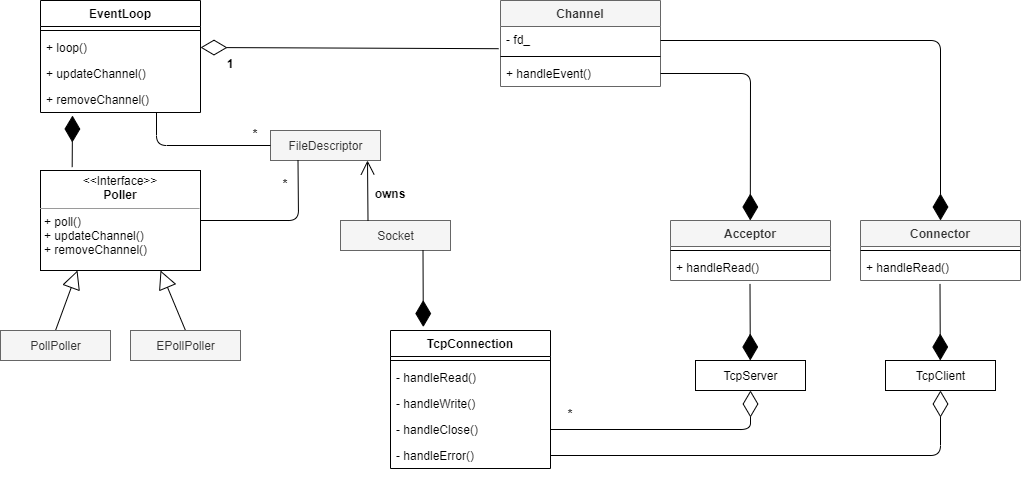

The diagram above was exported from draw.io. Its source (the exported page's mxGraphModel, read from the mxfile embedded in the PNG):
<mxGraphModel dx="1506" dy="648" grid="1" gridSize="10" guides="1" tooltips="1" connect="1" arrows="1" fold="1" page="1" pageScale="1" pageWidth="1100" pageHeight="850" background="#ffffff" math="0" shadow="0">
  <root>
    <mxCell id="0" />
    <mxCell id="1" parent="0" />
    <mxCell id="TvV1RnU6GsIYFuivrLiL-5" value="EventLoop" style="swimlane;fontStyle=1;align=center;verticalAlign=top;childLayout=stackLayout;horizontal=1;startSize=26;horizontalStack=0;resizeParent=1;resizeParentMax=0;resizeLast=0;collapsible=1;marginBottom=0;" vertex="1" parent="1">
      <mxGeometry x="90" y="160" width="160" height="112" as="geometry" />
    </mxCell>
    <mxCell id="TvV1RnU6GsIYFuivrLiL-7" value="" style="line;strokeWidth=1;fillColor=none;align=left;verticalAlign=middle;spacingTop=-1;spacingLeft=3;spacingRight=3;rotatable=0;labelPosition=right;points=[];portConstraint=eastwest;" vertex="1" parent="TvV1RnU6GsIYFuivrLiL-5">
      <mxGeometry y="26" width="160" height="8" as="geometry" />
    </mxCell>
    <mxCell id="TvV1RnU6GsIYFuivrLiL-8" value="+ loop()" style="text;strokeColor=none;fillColor=none;align=left;verticalAlign=top;spacingLeft=4;spacingRight=4;overflow=hidden;rotatable=0;points=[[0,0.5],[1,0.5]];portConstraint=eastwest;" vertex="1" parent="TvV1RnU6GsIYFuivrLiL-5">
      <mxGeometry y="34" width="160" height="26" as="geometry" />
    </mxCell>
    <mxCell id="TvV1RnU6GsIYFuivrLiL-10" value="+ updateChannel()" style="text;align=left;verticalAlign=top;spacingLeft=4;spacingRight=4;overflow=hidden;rotatable=0;points=[[0,0.5],[1,0.5]];portConstraint=eastwest;" vertex="1" parent="TvV1RnU6GsIYFuivrLiL-5">
      <mxGeometry y="60" width="160" height="26" as="geometry" />
    </mxCell>
    <mxCell id="TvV1RnU6GsIYFuivrLiL-11" value="+ removeChannel()" style="text;strokeColor=none;fillColor=none;align=left;verticalAlign=top;spacingLeft=4;spacingRight=4;overflow=hidden;rotatable=0;points=[[0,0.5],[1,0.5]];portConstraint=eastwest;" vertex="1" parent="TvV1RnU6GsIYFuivrLiL-5">
      <mxGeometry y="86" width="160" height="26" as="geometry" />
    </mxCell>
    <mxCell id="TvV1RnU6GsIYFuivrLiL-20" value="&lt;p style=&quot;margin: 0px ; margin-top: 4px ; text-align: center&quot;&gt;&amp;lt;&amp;lt;Interface&amp;gt;&amp;gt;&lt;br&gt;&lt;b&gt;Poller&lt;/b&gt;&lt;/p&gt;&lt;hr size=&quot;1&quot;&gt;&lt;p style=&quot;margin: 0px ; margin-left: 4px&quot;&gt;+ poll()&lt;/p&gt;&lt;p style=&quot;margin: 0px ; margin-left: 4px&quot;&gt;+ updateChannel()&lt;/p&gt;&lt;p style=&quot;margin: 0px ; margin-left: 4px&quot;&gt;+ removeChannel()&lt;/p&gt;" style="verticalAlign=top;align=left;overflow=fill;fontSize=12;fontFamily=Helvetica;html=1;" vertex="1" parent="1">
      <mxGeometry x="90" y="330" width="160" height="100" as="geometry" />
    </mxCell>
    <mxCell id="TvV1RnU6GsIYFuivrLiL-23" value="PollPoller" style="html=1;" vertex="1" parent="1">
      <mxGeometry x="50" y="490" width="110" height="30" as="geometry" />
    </mxCell>
    <mxCell id="TvV1RnU6GsIYFuivrLiL-24" value="EPollPoller" style="html=1;" vertex="1" parent="1">
      <mxGeometry x="180" y="490" width="110" height="30" as="geometry" />
    </mxCell>
    <mxCell id="TvV1RnU6GsIYFuivrLiL-26" value="" style="endArrow=block;endSize=16;endFill=0;html=1;exitX=0.5;exitY=0;exitDx=0;exitDy=0;entryX=0.25;entryY=1;entryDx=0;entryDy=0;" edge="1" parent="1" source="TvV1RnU6GsIYFuivrLiL-23">
      <mxGeometry width="160" relative="1" as="geometry">
        <mxPoint x="122" y="490" as="sourcePoint" />
        <mxPoint x="127" y="430" as="targetPoint" />
      </mxGeometry>
    </mxCell>
    <mxCell id="TvV1RnU6GsIYFuivrLiL-27" value="" style="endArrow=block;endSize=16;endFill=0;html=1;exitX=0.5;exitY=0;exitDx=0;exitDy=0;entryX=0.75;entryY=1;entryDx=0;entryDy=0;" edge="1" parent="1" source="TvV1RnU6GsIYFuivrLiL-24" target="TvV1RnU6GsIYFuivrLiL-20">
      <mxGeometry width="160" relative="1" as="geometry">
        <mxPoint x="107.5" y="500" as="sourcePoint" />
        <mxPoint x="140" y="440" as="targetPoint" />
      </mxGeometry>
    </mxCell>
    <mxCell id="TvV1RnU6GsIYFuivrLiL-30" value="Socket" style="html=1;fillColor=#f5f5f5;strokeColor=#666666;fontColor=#333333;" vertex="1" parent="1">
      <mxGeometry x="390" y="380" width="110" height="30" as="geometry" />
    </mxCell>
    <mxCell id="TvV1RnU6GsIYFuivrLiL-31" value="PollPoller" style="html=1;fillColor=#f5f5f5;strokeColor=#666666;fontColor=#333333;" vertex="1" parent="1">
      <mxGeometry x="50" y="490" width="110" height="30" as="geometry" />
    </mxCell>
    <mxCell id="TvV1RnU6GsIYFuivrLiL-32" value="EPollPoller" style="html=1;fillColor=#f5f5f5;strokeColor=#666666;fontColor=#333333;" vertex="1" parent="1">
      <mxGeometry x="180" y="490" width="110" height="30" as="geometry" />
    </mxCell>
    <mxCell id="TvV1RnU6GsIYFuivrLiL-33" value="FileDescriptor" style="html=1;fillColor=#f5f5f5;strokeColor=#666666;fontColor=#333333;" vertex="1" parent="1">
      <mxGeometry x="320" y="290" width="110" height="30" as="geometry" />
    </mxCell>
    <mxCell id="TvV1RnU6GsIYFuivrLiL-34" value="Channel" style="swimlane;fontStyle=1;align=center;verticalAlign=top;childLayout=stackLayout;horizontal=1;startSize=26;horizontalStack=0;resizeParent=1;resizeParentMax=0;resizeLast=0;collapsible=1;marginBottom=0;fillColor=#f5f5f5;strokeColor=#666666;fontColor=#333333;" vertex="1" parent="1">
      <mxGeometry x="550" y="160" width="160" height="86" as="geometry" />
    </mxCell>
    <mxCell id="TvV1RnU6GsIYFuivrLiL-40" value="- fd_" style="text;strokeColor=none;fillColor=none;align=left;verticalAlign=top;spacingLeft=4;spacingRight=4;overflow=hidden;rotatable=0;points=[[0,0.5],[1,0.5]];portConstraint=eastwest;" vertex="1" parent="TvV1RnU6GsIYFuivrLiL-34">
      <mxGeometry y="26" width="160" height="26" as="geometry" />
    </mxCell>
    <mxCell id="TvV1RnU6GsIYFuivrLiL-35" value="" style="line;strokeWidth=1;fillColor=none;align=left;verticalAlign=middle;spacingTop=-1;spacingLeft=3;spacingRight=3;rotatable=0;labelPosition=right;points=[];portConstraint=eastwest;" vertex="1" parent="TvV1RnU6GsIYFuivrLiL-34">
      <mxGeometry y="52" width="160" height="8" as="geometry" />
    </mxCell>
    <mxCell id="TvV1RnU6GsIYFuivrLiL-36" value="+ handleEvent()" style="text;strokeColor=none;fillColor=none;align=left;verticalAlign=top;spacingLeft=4;spacingRight=4;overflow=hidden;rotatable=0;points=[[0,0.5],[1,0.5]];portConstraint=eastwest;" vertex="1" parent="TvV1RnU6GsIYFuivrLiL-34">
      <mxGeometry y="60" width="160" height="26" as="geometry" />
    </mxCell>
    <mxCell id="TvV1RnU6GsIYFuivrLiL-41" value="TcpConnection" style="swimlane;fontStyle=1;align=center;verticalAlign=top;childLayout=stackLayout;horizontal=1;startSize=26;horizontalStack=0;resizeParent=1;resizeParentMax=0;resizeLast=0;collapsible=1;marginBottom=0;" vertex="1" parent="1">
      <mxGeometry x="440" y="490" width="160" height="138" as="geometry" />
    </mxCell>
    <mxCell id="TvV1RnU6GsIYFuivrLiL-43" value="" style="line;strokeWidth=1;fillColor=none;align=left;verticalAlign=middle;spacingTop=-1;spacingLeft=3;spacingRight=3;rotatable=0;labelPosition=right;points=[];portConstraint=eastwest;" vertex="1" parent="TvV1RnU6GsIYFuivrLiL-41">
      <mxGeometry y="26" width="160" height="8" as="geometry" />
    </mxCell>
    <mxCell id="TvV1RnU6GsIYFuivrLiL-44" value="- handleRead()" style="text;strokeColor=none;fillColor=none;align=left;verticalAlign=top;spacingLeft=4;spacingRight=4;overflow=hidden;rotatable=0;points=[[0,0.5],[1,0.5]];portConstraint=eastwest;" vertex="1" parent="TvV1RnU6GsIYFuivrLiL-41">
      <mxGeometry y="34" width="160" height="26" as="geometry" />
    </mxCell>
    <mxCell id="TvV1RnU6GsIYFuivrLiL-45" value="- handleWrite()" style="text;strokeColor=none;fillColor=none;align=left;verticalAlign=top;spacingLeft=4;spacingRight=4;overflow=hidden;rotatable=0;points=[[0,0.5],[1,0.5]];portConstraint=eastwest;" vertex="1" parent="TvV1RnU6GsIYFuivrLiL-41">
      <mxGeometry y="60" width="160" height="26" as="geometry" />
    </mxCell>
    <mxCell id="TvV1RnU6GsIYFuivrLiL-46" value="- handleClose()" style="text;strokeColor=none;fillColor=none;align=left;verticalAlign=top;spacingLeft=4;spacingRight=4;overflow=hidden;rotatable=0;points=[[0,0.5],[1,0.5]];portConstraint=eastwest;" vertex="1" parent="TvV1RnU6GsIYFuivrLiL-41">
      <mxGeometry y="86" width="160" height="26" as="geometry" />
    </mxCell>
    <mxCell id="TvV1RnU6GsIYFuivrLiL-47" value="- handleError()" style="text;strokeColor=none;fillColor=none;align=left;verticalAlign=top;spacingLeft=4;spacingRight=4;overflow=hidden;rotatable=0;points=[[0,0.5],[1,0.5]];portConstraint=eastwest;" vertex="1" parent="TvV1RnU6GsIYFuivrLiL-41">
      <mxGeometry y="112" width="160" height="26" as="geometry" />
    </mxCell>
    <mxCell id="TvV1RnU6GsIYFuivrLiL-48" value="Acceptor" style="swimlane;fontStyle=1;align=center;verticalAlign=top;childLayout=stackLayout;horizontal=1;startSize=26;horizontalStack=0;resizeParent=1;resizeParentMax=0;resizeLast=0;collapsible=1;marginBottom=0;fillColor=#f5f5f5;strokeColor=#666666;fontColor=#333333;" vertex="1" parent="1">
      <mxGeometry x="720" y="380" width="160" height="60" as="geometry" />
    </mxCell>
    <mxCell id="TvV1RnU6GsIYFuivrLiL-50" value="" style="line;strokeWidth=1;fillColor=none;align=left;verticalAlign=middle;spacingTop=-1;spacingLeft=3;spacingRight=3;rotatable=0;labelPosition=right;points=[];portConstraint=eastwest;" vertex="1" parent="TvV1RnU6GsIYFuivrLiL-48">
      <mxGeometry y="26" width="160" height="8" as="geometry" />
    </mxCell>
    <mxCell id="TvV1RnU6GsIYFuivrLiL-51" value="+ handleRead()" style="text;strokeColor=none;fillColor=none;align=left;verticalAlign=top;spacingLeft=4;spacingRight=4;overflow=hidden;rotatable=0;points=[[0,0.5],[1,0.5]];portConstraint=eastwest;" vertex="1" parent="TvV1RnU6GsIYFuivrLiL-48">
      <mxGeometry y="34" width="160" height="26" as="geometry" />
    </mxCell>
    <mxCell id="TvV1RnU6GsIYFuivrLiL-52" value="Connector" style="swimlane;fontStyle=1;align=center;verticalAlign=top;childLayout=stackLayout;horizontal=1;startSize=26;horizontalStack=0;resizeParent=1;resizeParentMax=0;resizeLast=0;collapsible=1;marginBottom=0;fillColor=#f5f5f5;strokeColor=#666666;fontColor=#333333;" vertex="1" parent="1">
      <mxGeometry x="910" y="380" width="160" height="60" as="geometry" />
    </mxCell>
    <mxCell id="TvV1RnU6GsIYFuivrLiL-53" value="" style="line;strokeWidth=1;fillColor=none;align=left;verticalAlign=middle;spacingTop=-1;spacingLeft=3;spacingRight=3;rotatable=0;labelPosition=right;points=[];portConstraint=eastwest;" vertex="1" parent="TvV1RnU6GsIYFuivrLiL-52">
      <mxGeometry y="26" width="160" height="8" as="geometry" />
    </mxCell>
    <mxCell id="TvV1RnU6GsIYFuivrLiL-54" value="+ handleRead()" style="text;strokeColor=none;fillColor=none;align=left;verticalAlign=top;spacingLeft=4;spacingRight=4;overflow=hidden;rotatable=0;points=[[0,0.5],[1,0.5]];portConstraint=eastwest;" vertex="1" parent="TvV1RnU6GsIYFuivrLiL-52">
      <mxGeometry y="34" width="160" height="26" as="geometry" />
    </mxCell>
    <mxCell id="TvV1RnU6GsIYFuivrLiL-55" value="TcpServer" style="html=1;" vertex="1" parent="1">
      <mxGeometry x="745" y="520" width="110" height="30" as="geometry" />
    </mxCell>
    <mxCell id="TvV1RnU6GsIYFuivrLiL-56" value="TcpClient" style="html=1;" vertex="1" parent="1">
      <mxGeometry x="935" y="520" width="110" height="30" as="geometry" />
    </mxCell>
    <mxCell id="TvV1RnU6GsIYFuivrLiL-57" value="" style="endArrow=diamondThin;endFill=0;endSize=24;html=1;entryX=1;entryY=0.5;entryDx=0;entryDy=0;exitX=-0.012;exitY=0.854;exitDx=0;exitDy=0;exitPerimeter=0;" edge="1" parent="1" source="TvV1RnU6GsIYFuivrLiL-40" target="TvV1RnU6GsIYFuivrLiL-8">
      <mxGeometry width="160" relative="1" as="geometry">
        <mxPoint x="300" y="202.5" as="sourcePoint" />
        <mxPoint x="460" y="202.5" as="targetPoint" />
      </mxGeometry>
    </mxCell>
    <mxCell id="TvV1RnU6GsIYFuivrLiL-59" value="1" style="text;align=center;fontStyle=1;verticalAlign=middle;spacingLeft=3;spacingRight=3;strokeColor=none;rotatable=0;points=[[0,0.5],[1,0.5]];portConstraint=eastwest;" vertex="1" parent="1">
      <mxGeometry x="270" y="210" width="20" height="26" as="geometry" />
    </mxCell>
    <mxCell id="TvV1RnU6GsIYFuivrLiL-62" value="" style="endArrow=none;startArrow=none;endFill=0;startFill=0;endSize=8;html=1;verticalAlign=bottom;labelBackgroundColor=none;strokeWidth=1;entryX=0;entryY=0.5;entryDx=0;entryDy=0;" edge="1" parent="1" target="TvV1RnU6GsIYFuivrLiL-33">
      <mxGeometry width="160" relative="1" as="geometry">
        <mxPoint x="206" y="272" as="sourcePoint" />
        <mxPoint x="520" y="350" as="targetPoint" />
        <Array as="points">
          <mxPoint x="206" y="305" />
        </Array>
      </mxGeometry>
    </mxCell>
    <mxCell id="TvV1RnU6GsIYFuivrLiL-63" value="" style="endArrow=none;startArrow=none;endFill=0;startFill=0;endSize=8;html=1;verticalAlign=bottom;labelBackgroundColor=none;strokeWidth=1;exitX=1;exitY=0.5;exitDx=0;exitDy=0;entryX=0.25;entryY=1;entryDx=0;entryDy=0;" edge="1" parent="1" source="TvV1RnU6GsIYFuivrLiL-20" target="TvV1RnU6GsIYFuivrLiL-33">
      <mxGeometry width="160" relative="1" as="geometry">
        <mxPoint x="360" y="350" as="sourcePoint" />
        <mxPoint x="520" y="350" as="targetPoint" />
        <Array as="points">
          <mxPoint x="348" y="380" />
        </Array>
      </mxGeometry>
    </mxCell>
    <mxCell id="TvV1RnU6GsIYFuivrLiL-64" value="" style="endArrow=open;endFill=1;endSize=12;html=1;strokeWidth=1;exitX=0.25;exitY=0;exitDx=0;exitDy=0;" edge="1" parent="1" source="TvV1RnU6GsIYFuivrLiL-30">
      <mxGeometry width="160" relative="1" as="geometry">
        <mxPoint x="360" y="350" as="sourcePoint" />
        <mxPoint x="417" y="320" as="targetPoint" />
      </mxGeometry>
    </mxCell>
    <mxCell id="TvV1RnU6GsIYFuivrLiL-65" value="owns" style="text;align=center;fontStyle=1;verticalAlign=middle;spacingLeft=3;spacingRight=3;strokeColor=none;rotatable=0;points=[[0,0.5],[1,0.5]];portConstraint=eastwest;" vertex="1" parent="1">
      <mxGeometry x="400" y="340" width="80" height="26" as="geometry" />
    </mxCell>
    <mxCell id="TvV1RnU6GsIYFuivrLiL-67" value="" style="endArrow=diamondThin;endFill=1;endSize=24;html=1;strokeWidth=1;exitX=0.75;exitY=1;exitDx=0;exitDy=0;entryX=0.205;entryY=-0.025;entryDx=0;entryDy=0;entryPerimeter=0;" edge="1" parent="1" source="TvV1RnU6GsIYFuivrLiL-30" target="TvV1RnU6GsIYFuivrLiL-41">
      <mxGeometry width="160" relative="1" as="geometry">
        <mxPoint x="460" y="440" as="sourcePoint" />
        <mxPoint x="620" y="440" as="targetPoint" />
      </mxGeometry>
    </mxCell>
    <mxCell id="TvV1RnU6GsIYFuivrLiL-69" value="" style="endArrow=diamondThin;endFill=1;endSize=24;html=1;strokeWidth=1;exitX=0.198;exitY=-0.034;exitDx=0;exitDy=0;exitPerimeter=0;" edge="1" parent="1" source="TvV1RnU6GsIYFuivrLiL-20">
      <mxGeometry width="160" relative="1" as="geometry">
        <mxPoint x="120" y="304.5" as="sourcePoint" />
        <mxPoint x="122" y="275" as="targetPoint" />
      </mxGeometry>
    </mxCell>
    <mxCell id="TvV1RnU6GsIYFuivrLiL-70" value="" style="endArrow=diamondThin;endFill=1;endSize=24;html=1;strokeWidth=1;exitX=0.75;exitY=1;exitDx=0;exitDy=0;entryX=0.205;entryY=-0.025;entryDx=0;entryDy=0;entryPerimeter=0;" edge="1" parent="1">
      <mxGeometry width="160" relative="1" as="geometry">
        <mxPoint x="799.5" y="443.45000000000005" as="sourcePoint" />
        <mxPoint x="799.8" y="520" as="targetPoint" />
      </mxGeometry>
    </mxCell>
    <mxCell id="TvV1RnU6GsIYFuivrLiL-71" value="" style="endArrow=diamondThin;endFill=1;endSize=24;html=1;strokeWidth=1;exitX=0.75;exitY=1;exitDx=0;exitDy=0;entryX=0.205;entryY=-0.025;entryDx=0;entryDy=0;entryPerimeter=0;" edge="1" parent="1">
      <mxGeometry width="160" relative="1" as="geometry">
        <mxPoint x="989.5" y="443.45000000000005" as="sourcePoint" />
        <mxPoint x="989.8000000000002" y="520" as="targetPoint" />
      </mxGeometry>
    </mxCell>
    <mxCell id="TvV1RnU6GsIYFuivrLiL-72" value="" style="endArrow=diamondThin;endFill=1;endSize=24;html=1;strokeWidth=1;exitX=1;exitY=0.5;exitDx=0;exitDy=0;entryX=0.205;entryY=-0.025;entryDx=0;entryDy=0;entryPerimeter=0;" edge="1" parent="1" source="TvV1RnU6GsIYFuivrLiL-36">
      <mxGeometry width="160" relative="1" as="geometry">
        <mxPoint x="799.5" y="303.45000000000005" as="sourcePoint" />
        <mxPoint x="799.8000000000002" y="380" as="targetPoint" />
        <Array as="points">
          <mxPoint x="800" y="233" />
        </Array>
      </mxGeometry>
    </mxCell>
    <mxCell id="TvV1RnU6GsIYFuivrLiL-73" value="" style="endArrow=diamondThin;endFill=1;endSize=24;html=1;strokeWidth=1;exitX=1;exitY=0.5;exitDx=0;exitDy=0;entryX=0.5;entryY=0;entryDx=0;entryDy=0;" edge="1" parent="1" target="TvV1RnU6GsIYFuivrLiL-52">
      <mxGeometry width="160" relative="1" as="geometry">
        <mxPoint x="710" y="200" as="sourcePoint" />
        <mxPoint x="799.8000000000002" y="347" as="targetPoint" />
        <Array as="points">
          <mxPoint x="990" y="200" />
        </Array>
      </mxGeometry>
    </mxCell>
    <mxCell id="TvV1RnU6GsIYFuivrLiL-74" value="" style="endArrow=diamondThin;endFill=0;endSize=24;html=1;entryX=0.5;entryY=1;entryDx=0;entryDy=0;exitX=1;exitY=0.5;exitDx=0;exitDy=0;" edge="1" parent="1" source="TvV1RnU6GsIYFuivrLiL-46" target="TvV1RnU6GsIYFuivrLiL-55">
      <mxGeometry width="160" relative="1" as="geometry">
        <mxPoint x="1088.08" y="601.204" as="sourcePoint" />
        <mxPoint x="790" y="600" as="targetPoint" />
        <Array as="points">
          <mxPoint x="800" y="589" />
        </Array>
      </mxGeometry>
    </mxCell>
    <mxCell id="TvV1RnU6GsIYFuivrLiL-75" value="" style="endArrow=diamondThin;endFill=0;endSize=24;html=1;entryX=0.5;entryY=1;entryDx=0;entryDy=0;exitX=1;exitY=0.5;exitDx=0;exitDy=0;" edge="1" parent="1" source="TvV1RnU6GsIYFuivrLiL-47" target="TvV1RnU6GsIYFuivrLiL-56">
      <mxGeometry width="160" relative="1" as="geometry">
        <mxPoint x="610" y="599" as="sourcePoint" />
        <mxPoint x="810" y="560" as="targetPoint" />
        <Array as="points">
          <mxPoint x="990" y="615" />
        </Array>
      </mxGeometry>
    </mxCell>
    <mxCell id="TvV1RnU6GsIYFuivrLiL-76" value="*" style="text;align=center;fontStyle=1;verticalAlign=middle;spacingLeft=3;spacingRight=3;strokeColor=none;rotatable=0;points=[[0,0.5],[1,0.5]];portConstraint=eastwest;" vertex="1" parent="1">
      <mxGeometry x="610" y="560" width="20" height="26" as="geometry" />
    </mxCell>
    <mxCell id="TvV1RnU6GsIYFuivrLiL-77" value="*" style="text;align=center;fontStyle=1;verticalAlign=middle;spacingLeft=3;spacingRight=3;strokeColor=none;rotatable=0;points=[[0,0.5],[1,0.5]];portConstraint=eastwest;" vertex="1" parent="1">
      <mxGeometry x="290" y="280" width="30" height="26" as="geometry" />
    </mxCell>
    <mxCell id="TvV1RnU6GsIYFuivrLiL-78" value="*" style="text;align=center;fontStyle=1;verticalAlign=middle;spacingLeft=3;spacingRight=3;strokeColor=none;rotatable=0;points=[[0,0.5],[1,0.5]];portConstraint=eastwest;" vertex="1" parent="1">
      <mxGeometry x="320" y="330" width="30" height="26" as="geometry" />
    </mxCell>
  </root>
</mxGraphModel>